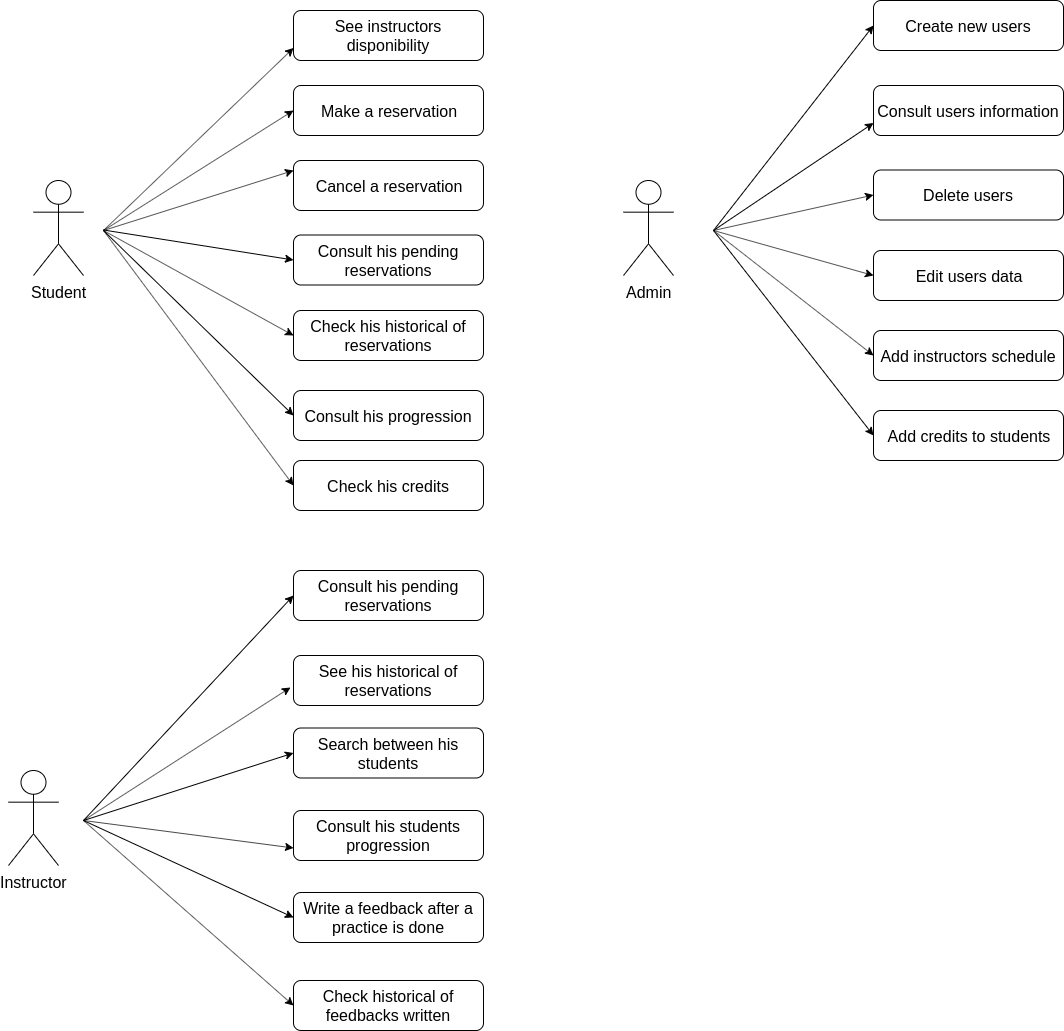

The diagram above was exported from draw.io. Its source (the exported page's mxGraphModel, read from the mxfile embedded in the PNG):
<mxGraphModel dx="1408" dy="688" grid="1" gridSize="10" guides="1" tooltips="1" connect="1" arrows="1" fold="1" page="1" pageScale="1" pageWidth="827" pageHeight="1169" math="0" shadow="0">
  <root>
    <mxCell id="0" />
    <mxCell id="1" parent="0" />
    <mxCell id="2VadqRDhUzSbSy07Wulp-64" value="" style="endArrow=classic;html=1;entryX=0;entryY=0.5;entryDx=0;entryDy=0;" parent="1" target="2VadqRDhUzSbSy07Wulp-156" edge="1">
      <mxGeometry width="50" height="50" relative="1" as="geometry">
        <mxPoint x="840" y="280" as="sourcePoint" />
        <mxPoint x="910" y="60" as="targetPoint" />
      </mxGeometry>
    </mxCell>
    <mxCell id="2VadqRDhUzSbSy07Wulp-65" value="" style="endArrow=classic;html=1;entryX=0;entryY=0.75;entryDx=0;entryDy=0;" parent="1" target="2VadqRDhUzSbSy07Wulp-157" edge="1">
      <mxGeometry width="50" height="50" relative="1" as="geometry">
        <mxPoint x="840" y="280" as="sourcePoint" />
        <mxPoint x="920" y="150" as="targetPoint" />
      </mxGeometry>
    </mxCell>
    <mxCell id="2VadqRDhUzSbSy07Wulp-66" value="" style="endArrow=classic;html=1;entryX=0;entryY=0.5;entryDx=0;entryDy=0;" parent="1" target="2VadqRDhUzSbSy07Wulp-158" edge="1">
      <mxGeometry width="50" height="50" relative="1" as="geometry">
        <mxPoint x="840" y="280" as="sourcePoint" />
        <mxPoint x="920" y="220" as="targetPoint" />
      </mxGeometry>
    </mxCell>
    <mxCell id="2VadqRDhUzSbSy07Wulp-67" value="" style="endArrow=classic;html=1;entryX=0;entryY=0.5;entryDx=0;entryDy=0;" parent="1" target="2VadqRDhUzSbSy07Wulp-160" edge="1">
      <mxGeometry width="50" height="50" relative="1" as="geometry">
        <mxPoint x="840" y="280" as="sourcePoint" />
        <mxPoint x="920" y="350" as="targetPoint" />
      </mxGeometry>
    </mxCell>
    <mxCell id="2VadqRDhUzSbSy07Wulp-68" value="" style="endArrow=classic;html=1;entryX=0;entryY=0.5;entryDx=0;entryDy=0;" parent="1" target="2VadqRDhUzSbSy07Wulp-159" edge="1">
      <mxGeometry width="50" height="50" relative="1" as="geometry">
        <mxPoint x="840" y="280" as="sourcePoint" />
        <mxPoint x="920" y="284.5" as="targetPoint" />
      </mxGeometry>
    </mxCell>
    <mxCell id="2VadqRDhUzSbSy07Wulp-69" value="" style="endArrow=classic;html=1;entryX=0;entryY=0.5;entryDx=0;entryDy=0;" parent="1" target="2VadqRDhUzSbSy07Wulp-161" edge="1">
      <mxGeometry width="50" height="50" relative="1" as="geometry">
        <mxPoint x="840" y="280" as="sourcePoint" />
        <mxPoint x="920" y="420" as="targetPoint" />
      </mxGeometry>
    </mxCell>
    <mxCell id="2VadqRDhUzSbSy07Wulp-103" value="&lt;font style=&quot;font-size: 16px&quot;&gt;See instructors disponibility&lt;/font&gt;" style="rounded=1;whiteSpace=wrap;html=1;" parent="1" vertex="1">
      <mxGeometry x="420" y="60" width="190" height="50" as="geometry" />
    </mxCell>
    <mxCell id="2VadqRDhUzSbSy07Wulp-109" value="" style="endArrow=classic;html=1;entryX=0;entryY=0.5;entryDx=0;entryDy=0;" parent="1" target="2VadqRDhUzSbSy07Wulp-120" edge="1">
      <mxGeometry width="50" height="50" relative="1" as="geometry">
        <mxPoint x="230" y="280" as="sourcePoint" />
        <mxPoint x="420" y="450" as="targetPoint" />
      </mxGeometry>
    </mxCell>
    <mxCell id="2VadqRDhUzSbSy07Wulp-110" value="" style="endArrow=classic;html=1;entryX=0;entryY=0.5;entryDx=0;entryDy=0;" parent="1" target="2VadqRDhUzSbSy07Wulp-119" edge="1">
      <mxGeometry width="50" height="50" relative="1" as="geometry">
        <mxPoint x="230" y="280" as="sourcePoint" />
        <mxPoint x="420" y="400" as="targetPoint" />
      </mxGeometry>
    </mxCell>
    <mxCell id="2VadqRDhUzSbSy07Wulp-111" value="" style="endArrow=classic;html=1;entryX=0;entryY=0.5;entryDx=0;entryDy=0;" parent="1" target="2VadqRDhUzSbSy07Wulp-118" edge="1">
      <mxGeometry width="50" height="50" relative="1" as="geometry">
        <mxPoint x="230" y="279.5" as="sourcePoint" />
        <mxPoint x="420" y="339.5" as="targetPoint" />
      </mxGeometry>
    </mxCell>
    <mxCell id="2VadqRDhUzSbSy07Wulp-112" value="" style="endArrow=classic;html=1;entryX=0;entryY=0.5;entryDx=0;entryDy=0;" parent="1" target="2VadqRDhUzSbSy07Wulp-121" edge="1">
      <mxGeometry width="50" height="50" relative="1" as="geometry">
        <mxPoint x="230" y="280" as="sourcePoint" />
        <mxPoint x="210" y="490" as="targetPoint" />
      </mxGeometry>
    </mxCell>
    <mxCell id="2VadqRDhUzSbSy07Wulp-113" value="" style="endArrow=classic;html=1;entryX=0;entryY=0.5;entryDx=0;entryDy=0;" parent="1" edge="1">
      <mxGeometry width="50" height="50" relative="1" as="geometry">
        <mxPoint x="230" y="280" as="sourcePoint" />
        <mxPoint x="420" y="220" as="targetPoint" />
      </mxGeometry>
    </mxCell>
    <mxCell id="2VadqRDhUzSbSy07Wulp-114" value="" style="endArrow=classic;html=1;entryX=0;entryY=0.5;entryDx=0;entryDy=0;" parent="1" edge="1">
      <mxGeometry width="50" height="50" relative="1" as="geometry">
        <mxPoint x="230" y="280" as="sourcePoint" />
        <mxPoint x="420" y="160" as="targetPoint" />
      </mxGeometry>
    </mxCell>
    <mxCell id="2VadqRDhUzSbSy07Wulp-115" value="" style="endArrow=classic;html=1;entryX=0;entryY=0.75;entryDx=0;entryDy=0;" parent="1" target="2VadqRDhUzSbSy07Wulp-103" edge="1">
      <mxGeometry width="50" height="50" relative="1" as="geometry">
        <mxPoint x="230" y="280" as="sourcePoint" />
        <mxPoint x="330" y="490" as="targetPoint" />
      </mxGeometry>
    </mxCell>
    <mxCell id="2VadqRDhUzSbSy07Wulp-116" value="&lt;font style=&quot;font-size: 16px&quot;&gt;Student&lt;/font&gt;" style="shape=umlActor;verticalLabelPosition=bottom;labelBackgroundColor=#ffffff;verticalAlign=top;html=1;outlineConnect=0;" parent="1" vertex="1">
      <mxGeometry x="160" y="230" width="50" height="95" as="geometry" />
    </mxCell>
    <mxCell id="2VadqRDhUzSbSy07Wulp-117" value="&lt;font style=&quot;font-size: 16px&quot;&gt;Make a reservation&lt;/font&gt;" style="rounded=1;whiteSpace=wrap;html=1;" parent="1" vertex="1">
      <mxGeometry x="420" y="135" width="190" height="50" as="geometry" />
    </mxCell>
    <mxCell id="2VadqRDhUzSbSy07Wulp-118" value="&lt;font style=&quot;font-size: 16px&quot;&gt;Consult his pending reservations&lt;/font&gt;" style="rounded=1;whiteSpace=wrap;html=1;" parent="1" vertex="1">
      <mxGeometry x="420" y="284.5" width="190" height="50" as="geometry" />
    </mxCell>
    <mxCell id="2VadqRDhUzSbSy07Wulp-119" value="&lt;font style=&quot;font-size: 16px&quot;&gt;Check his historical of reservations&lt;/font&gt;" style="rounded=1;whiteSpace=wrap;html=1;" parent="1" vertex="1">
      <mxGeometry x="420" y="360" width="190" height="50" as="geometry" />
    </mxCell>
    <mxCell id="2VadqRDhUzSbSy07Wulp-120" value="&lt;font style=&quot;font-size: 16px&quot;&gt;Consult his progression&lt;/font&gt;" style="rounded=1;whiteSpace=wrap;html=1;" parent="1" vertex="1">
      <mxGeometry x="420" y="440" width="190" height="50" as="geometry" />
    </mxCell>
    <mxCell id="2VadqRDhUzSbSy07Wulp-121" value="&lt;font style=&quot;font-size: 16px&quot;&gt;Check his credits&lt;/font&gt;" style="rounded=1;whiteSpace=wrap;html=1;" parent="1" vertex="1">
      <mxGeometry x="420" y="510" width="190" height="50" as="geometry" />
    </mxCell>
    <mxCell id="2VadqRDhUzSbSy07Wulp-122" value="&lt;font style=&quot;font-size: 16px&quot;&gt;Cancel a reservation&lt;/font&gt;" style="rounded=1;whiteSpace=wrap;html=1;" parent="1" vertex="1">
      <mxGeometry x="420" y="210" width="190" height="50" as="geometry" />
    </mxCell>
    <mxCell id="2VadqRDhUzSbSy07Wulp-136" value="" style="endArrow=classic;html=1;entryX=0;entryY=0.5;entryDx=0;entryDy=0;" parent="1" target="2VadqRDhUzSbSy07Wulp-143" edge="1">
      <mxGeometry width="50" height="50" relative="1" as="geometry">
        <mxPoint x="210" y="870" as="sourcePoint" />
        <mxPoint x="300" y="705" as="targetPoint" />
      </mxGeometry>
    </mxCell>
    <mxCell id="2VadqRDhUzSbSy07Wulp-137" value="" style="endArrow=classic;html=1;entryX=-0.016;entryY=0.64;entryDx=0;entryDy=0;entryPerimeter=0;" parent="1" target="2VadqRDhUzSbSy07Wulp-144" edge="1">
      <mxGeometry width="50" height="50" relative="1" as="geometry">
        <mxPoint x="210" y="870" as="sourcePoint" />
        <mxPoint x="300" y="770" as="targetPoint" />
      </mxGeometry>
    </mxCell>
    <mxCell id="2VadqRDhUzSbSy07Wulp-138" value="" style="endArrow=classic;html=1;entryX=0;entryY=0.75;entryDx=0;entryDy=0;" parent="1" target="2VadqRDhUzSbSy07Wulp-146" edge="1">
      <mxGeometry width="50" height="50" relative="1" as="geometry">
        <mxPoint x="210" y="870" as="sourcePoint" />
        <mxPoint x="300" y="865" as="targetPoint" />
      </mxGeometry>
    </mxCell>
    <mxCell id="2VadqRDhUzSbSy07Wulp-139" value="" style="endArrow=classic;html=1;entryX=0;entryY=0.5;entryDx=0;entryDy=0;" parent="1" target="2VadqRDhUzSbSy07Wulp-147" edge="1">
      <mxGeometry width="50" height="50" relative="1" as="geometry">
        <mxPoint x="210" y="870" as="sourcePoint" />
        <mxPoint x="300" y="920" as="targetPoint" />
      </mxGeometry>
    </mxCell>
    <mxCell id="2VadqRDhUzSbSy07Wulp-140" value="" style="endArrow=classic;html=1;entryX=0;entryY=0.5;entryDx=0;entryDy=0;" parent="1" target="2VadqRDhUzSbSy07Wulp-148" edge="1">
      <mxGeometry width="50" height="50" relative="1" as="geometry">
        <mxPoint x="210" y="870" as="sourcePoint" />
        <mxPoint x="300" y="980" as="targetPoint" />
      </mxGeometry>
    </mxCell>
    <mxCell id="2VadqRDhUzSbSy07Wulp-141" value="" style="endArrow=classic;html=1;entryX=0;entryY=0.5;entryDx=0;entryDy=0;" parent="1" target="2VadqRDhUzSbSy07Wulp-145" edge="1">
      <mxGeometry width="50" height="50" relative="1" as="geometry">
        <mxPoint x="210" y="870" as="sourcePoint" />
        <mxPoint x="300" y="810" as="targetPoint" />
      </mxGeometry>
    </mxCell>
    <mxCell id="2VadqRDhUzSbSy07Wulp-143" value="&lt;span style=&quot;font-size: 16px&quot;&gt;Consult his pending reservations&lt;/span&gt;" style="rounded=1;whiteSpace=wrap;html=1;" parent="1" vertex="1">
      <mxGeometry x="420" y="620" width="190" height="50" as="geometry" />
    </mxCell>
    <mxCell id="2VadqRDhUzSbSy07Wulp-144" value="&lt;span style=&quot;font-size: 16px&quot;&gt;See his historical of reservations&lt;/span&gt;" style="rounded=1;whiteSpace=wrap;html=1;" parent="1" vertex="1">
      <mxGeometry x="420" y="705" width="190" height="50" as="geometry" />
    </mxCell>
    <mxCell id="2VadqRDhUzSbSy07Wulp-145" value="&lt;span style=&quot;font-size: 16px&quot;&gt;Search between his students&lt;/span&gt;" style="rounded=1;whiteSpace=wrap;html=1;" parent="1" vertex="1">
      <mxGeometry x="420" y="777.5" width="190" height="50" as="geometry" />
    </mxCell>
    <mxCell id="2VadqRDhUzSbSy07Wulp-146" value="&lt;span style=&quot;font-size: 16px&quot;&gt;Consult his students progression&lt;/span&gt;" style="rounded=1;whiteSpace=wrap;html=1;" parent="1" vertex="1">
      <mxGeometry x="420" y="860" width="190" height="50" as="geometry" />
    </mxCell>
    <mxCell id="2VadqRDhUzSbSy07Wulp-147" value="&lt;span style=&quot;font-size: 16px&quot;&gt;Write a feedback after a practice is done&lt;/span&gt;" style="rounded=1;whiteSpace=wrap;html=1;" parent="1" vertex="1">
      <mxGeometry x="420" y="942" width="190" height="50" as="geometry" />
    </mxCell>
    <mxCell id="2VadqRDhUzSbSy07Wulp-148" value="&lt;span style=&quot;font-size: 16px&quot;&gt;Check historical of feedbacks written&lt;/span&gt;" style="rounded=1;whiteSpace=wrap;html=1;" parent="1" vertex="1">
      <mxGeometry x="420" y="1030" width="190" height="50" as="geometry" />
    </mxCell>
    <mxCell id="2VadqRDhUzSbSy07Wulp-150" value="&lt;font style=&quot;font-size: 16px&quot;&gt;Instructor&lt;/font&gt;" style="shape=umlActor;verticalLabelPosition=bottom;labelBackgroundColor=#ffffff;verticalAlign=top;html=1;outlineConnect=0;" parent="1" vertex="1">
      <mxGeometry x="135" y="820" width="50" height="95" as="geometry" />
    </mxCell>
    <mxCell id="2VadqRDhUzSbSy07Wulp-155" value="&lt;font style=&quot;font-size: 16px&quot;&gt;Admin&lt;/font&gt;" style="shape=umlActor;verticalLabelPosition=bottom;labelBackgroundColor=#ffffff;verticalAlign=top;html=1;outlineConnect=0;" parent="1" vertex="1">
      <mxGeometry x="750" y="230" width="50" height="95" as="geometry" />
    </mxCell>
    <mxCell id="2VadqRDhUzSbSy07Wulp-156" value="&lt;span style=&quot;font-size: 16px&quot;&gt;Create new users&lt;/span&gt;" style="rounded=1;whiteSpace=wrap;html=1;" parent="1" vertex="1">
      <mxGeometry x="1000" y="50" width="190" height="50" as="geometry" />
    </mxCell>
    <mxCell id="2VadqRDhUzSbSy07Wulp-157" value="&lt;span style=&quot;font-size: 16px&quot;&gt;Consult users information&lt;/span&gt;" style="rounded=1;whiteSpace=wrap;html=1;" parent="1" vertex="1">
      <mxGeometry x="1000" y="135" width="190" height="50" as="geometry" />
    </mxCell>
    <mxCell id="2VadqRDhUzSbSy07Wulp-158" value="&lt;span style=&quot;font-size: 16px&quot;&gt;Delete users&lt;/span&gt;" style="rounded=1;whiteSpace=wrap;html=1;" parent="1" vertex="1">
      <mxGeometry x="1000" y="219.5" width="190" height="50" as="geometry" />
    </mxCell>
    <mxCell id="2VadqRDhUzSbSy07Wulp-159" value="&lt;span style=&quot;font-size: 16px&quot;&gt;Edit users data&lt;/span&gt;" style="rounded=1;whiteSpace=wrap;html=1;" parent="1" vertex="1">
      <mxGeometry x="1000" y="300" width="190" height="50" as="geometry" />
    </mxCell>
    <mxCell id="2VadqRDhUzSbSy07Wulp-160" value="&lt;span style=&quot;font-size: 16px&quot;&gt;Add instructors schedule&lt;/span&gt;" style="rounded=1;whiteSpace=wrap;html=1;" parent="1" vertex="1">
      <mxGeometry x="1000" y="380" width="190" height="50" as="geometry" />
    </mxCell>
    <mxCell id="2VadqRDhUzSbSy07Wulp-161" value="&lt;span style=&quot;font-size: 16px&quot;&gt;Add credits to students&lt;/span&gt;" style="rounded=1;whiteSpace=wrap;html=1;" parent="1" vertex="1">
      <mxGeometry x="1000" y="460" width="190" height="50" as="geometry" />
    </mxCell>
  </root>
</mxGraphModel>